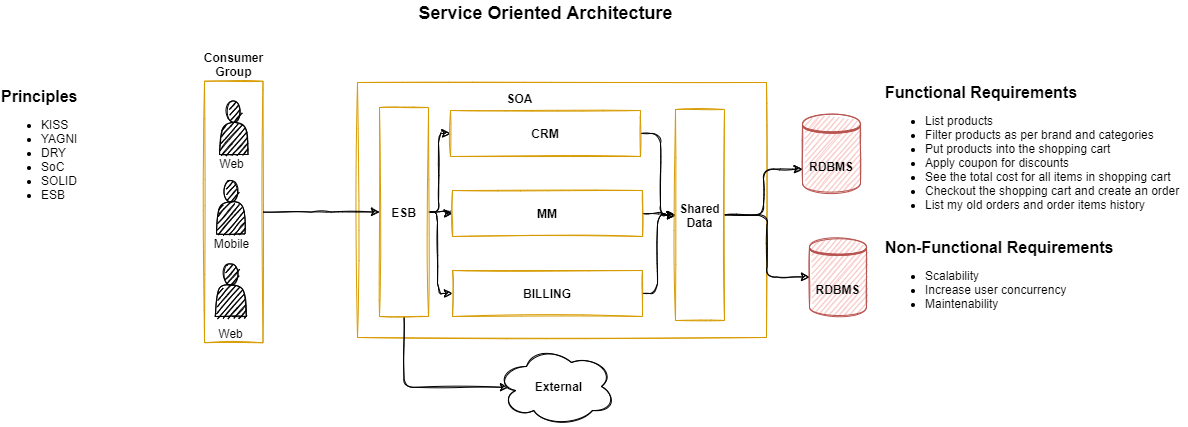

The diagram above was exported from draw.io. Its source (the exported page's mxGraphModel, read from the mxfile embedded in the PNG):
<mxGraphModel dx="1822" dy="1297" grid="0" gridSize="10" guides="1" tooltips="1" connect="1" arrows="1" fold="1" page="0" pageScale="1" pageWidth="850" pageHeight="1100" math="0" shadow="0">
  <root>
    <mxCell id="0" />
    <mxCell id="1" parent="0" />
    <mxCell id="eW7GFg_uYcOyYJDo-M7b-91" value="Consumer&lt;br&gt;Group" style="whiteSpace=wrap;html=1;glass=0;sketch=1;fillColor=#FFFFFF;strokeColor=#d79b00;fontStyle=1;labelPosition=center;verticalLabelPosition=top;align=center;verticalAlign=bottom;" parent="1" vertex="1">
      <mxGeometry x="-402" y="-619.25" width="58.5" height="261.5" as="geometry" />
    </mxCell>
    <mxCell id="eW7GFg_uYcOyYJDo-M7b-1" value="&lt;font style=&quot;font-size: 16px&quot;&gt;&lt;b&gt;Functional Requirements&lt;/b&gt;&lt;br&gt;&lt;ul style=&quot;font-size: 12px&quot;&gt;&lt;li&gt;List products&lt;/li&gt;&lt;li&gt;Filter products as per brand and categories&lt;/li&gt;&lt;li&gt;Put products into the shopping cart&lt;/li&gt;&lt;li&gt;Apply coupon for discounts&amp;nbsp;&lt;/li&gt;&lt;li&gt;See the total cost for all items in shopping cart&lt;/li&gt;&lt;li&gt;Checkout the shopping cart and create an order&lt;/li&gt;&lt;li&gt;List my old orders and order items history&lt;/li&gt;&lt;/ul&gt;&lt;/font&gt;" style="text;html=1;align=left;verticalAlign=middle;resizable=0;points=[];autosize=1;strokeColor=none;fillColor=none;imageHeight=10;sketch=1;" parent="1" vertex="1">
      <mxGeometry x="277" y="-618" width="304" height="142" as="geometry" />
    </mxCell>
    <mxCell id="eW7GFg_uYcOyYJDo-M7b-4" value="&lt;font style=&quot;font-size: 16px&quot;&gt;&lt;b&gt;Non-Functional Requirements&lt;/b&gt;&lt;br&gt;&lt;ul style=&quot;font-size: 12px&quot;&gt;&lt;li&gt;Scalability&lt;/li&gt;&lt;li&gt;Increase user concurrency&lt;/li&gt;&lt;li&gt;Maintenability&lt;/li&gt;&lt;/ul&gt;&lt;/font&gt;" style="text;html=1;align=left;verticalAlign=middle;resizable=0;points=[];autosize=1;strokeColor=none;fillColor=none;sketch=1;" parent="1" vertex="1">
      <mxGeometry x="277" y="-463.5" width="239" height="86" as="geometry" />
    </mxCell>
    <mxCell id="eW7GFg_uYcOyYJDo-M7b-57" value="Service Oriented Architecture" style="text;html=1;align=center;verticalAlign=middle;resizable=0;points=[];autosize=1;strokeColor=none;fillColor=none;fontColor=#000000;fontSize=18;fontStyle=1" parent="1" vertex="1">
      <mxGeometry x="-192.5" y="-700" width="263" height="26" as="geometry" />
    </mxCell>
    <mxCell id="eW7GFg_uYcOyYJDo-M7b-58" value="&lt;font style=&quot;font-size: 16px&quot;&gt;&lt;b&gt;Principles&lt;/b&gt;&lt;/font&gt;&lt;br style=&quot;font-size: 12px&quot;&gt;&lt;ul style=&quot;font-size: 12px&quot;&gt;&lt;li style=&quot;font-size: 12px&quot;&gt;KISS&lt;/li&gt;&lt;li style=&quot;font-size: 12px&quot;&gt;YAGNI&lt;/li&gt;&lt;li style=&quot;font-size: 12px&quot;&gt;DRY&lt;/li&gt;&lt;li style=&quot;font-size: 12px&quot;&gt;SoC&lt;/li&gt;&lt;li style=&quot;font-size: 12px&quot;&gt;SOLID&lt;/li&gt;&lt;li style=&quot;font-size: 12px&quot;&gt;ESB&lt;/li&gt;&lt;/ul&gt;" style="text;html=1;align=left;verticalAlign=middle;resizable=0;points=[];autosize=1;strokeColor=none;fillColor=none;fontSize=12;fontColor=#000000;spacing=1;" parent="1" vertex="1">
      <mxGeometry x="-606" y="-615" width="89" height="130" as="geometry" />
    </mxCell>
    <mxCell id="eW7GFg_uYcOyYJDo-M7b-75" value="" style="whiteSpace=wrap;html=1;glass=0;sketch=1;fillColor=#FFFFFF;strokeColor=#d79b00;" parent="1" vertex="1">
      <mxGeometry x="-249" y="-618" width="409" height="255" as="geometry" />
    </mxCell>
    <mxCell id="eW7GFg_uYcOyYJDo-M7b-96" style="edgeStyle=orthogonalEdgeStyle;rounded=1;sketch=1;orthogonalLoop=1;jettySize=auto;html=1;fontSize=12;fontColor=#000000;" parent="1" source="eW7GFg_uYcOyYJDo-M7b-76" target="eW7GFg_uYcOyYJDo-M7b-78" edge="1">
      <mxGeometry relative="1" as="geometry">
        <Array as="points">
          <mxPoint x="-168" y="-489" />
          <mxPoint x="-168" y="-567" />
        </Array>
      </mxGeometry>
    </mxCell>
    <mxCell id="eW7GFg_uYcOyYJDo-M7b-97" value="" style="edgeStyle=orthogonalEdgeStyle;rounded=1;sketch=1;orthogonalLoop=1;jettySize=auto;html=1;fontSize=12;fontColor=#000000;" parent="1" source="eW7GFg_uYcOyYJDo-M7b-76" target="eW7GFg_uYcOyYJDo-M7b-79" edge="1">
      <mxGeometry relative="1" as="geometry" />
    </mxCell>
    <mxCell id="eW7GFg_uYcOyYJDo-M7b-98" style="edgeStyle=orthogonalEdgeStyle;rounded=1;sketch=1;orthogonalLoop=1;jettySize=auto;html=1;fontSize=12;fontColor=#000000;" parent="1" source="eW7GFg_uYcOyYJDo-M7b-76" target="eW7GFg_uYcOyYJDo-M7b-80" edge="1">
      <mxGeometry relative="1" as="geometry">
        <Array as="points">
          <mxPoint x="-169" y="-489" />
          <mxPoint x="-169" y="-407" />
        </Array>
      </mxGeometry>
    </mxCell>
    <mxCell id="eW7GFg_uYcOyYJDo-M7b-107" style="edgeStyle=orthogonalEdgeStyle;rounded=1;sketch=1;orthogonalLoop=1;jettySize=auto;html=1;entryX=0.1;entryY=0.51;entryDx=0;entryDy=0;entryPerimeter=0;fontSize=12;fontColor=#000000;" parent="1" source="eW7GFg_uYcOyYJDo-M7b-76" target="eW7GFg_uYcOyYJDo-M7b-106" edge="1">
      <mxGeometry relative="1" as="geometry">
        <Array as="points">
          <mxPoint x="-202" y="-313" />
        </Array>
      </mxGeometry>
    </mxCell>
    <mxCell id="eW7GFg_uYcOyYJDo-M7b-76" value="ESB" style="whiteSpace=wrap;html=1;glass=0;sketch=1;fillColor=#FFFFFF;strokeColor=#d79b00;fontStyle=1" parent="1" vertex="1">
      <mxGeometry x="-227" y="-593" width="49" height="209" as="geometry" />
    </mxCell>
    <mxCell id="eW7GFg_uYcOyYJDo-M7b-99" style="edgeStyle=orthogonalEdgeStyle;rounded=1;sketch=1;orthogonalLoop=1;jettySize=auto;html=1;fontSize=12;fontColor=#000000;" parent="1" source="eW7GFg_uYcOyYJDo-M7b-78" target="eW7GFg_uYcOyYJDo-M7b-81" edge="1">
      <mxGeometry relative="1" as="geometry">
        <Array as="points">
          <mxPoint x="54" y="-567" />
          <mxPoint x="54" y="-485" />
        </Array>
      </mxGeometry>
    </mxCell>
    <mxCell id="eW7GFg_uYcOyYJDo-M7b-78" value="CRM" style="whiteSpace=wrap;html=1;glass=0;sketch=1;fillColor=#FFFFFF;strokeColor=#d79b00;fontStyle=1" parent="1" vertex="1">
      <mxGeometry x="-156" y="-590" width="190" height="46" as="geometry" />
    </mxCell>
    <mxCell id="eW7GFg_uYcOyYJDo-M7b-100" style="edgeStyle=orthogonalEdgeStyle;rounded=1;sketch=1;orthogonalLoop=1;jettySize=auto;html=1;entryX=0;entryY=0.5;entryDx=0;entryDy=0;fontSize=12;fontColor=#000000;" parent="1" source="eW7GFg_uYcOyYJDo-M7b-79" target="eW7GFg_uYcOyYJDo-M7b-81" edge="1">
      <mxGeometry relative="1" as="geometry" />
    </mxCell>
    <mxCell id="eW7GFg_uYcOyYJDo-M7b-79" value="MM" style="whiteSpace=wrap;html=1;glass=0;sketch=1;fillColor=#FFFFFF;strokeColor=#d79b00;fontStyle=1" parent="1" vertex="1">
      <mxGeometry x="-154" y="-510" width="190" height="46" as="geometry" />
    </mxCell>
    <mxCell id="eW7GFg_uYcOyYJDo-M7b-101" style="edgeStyle=orthogonalEdgeStyle;rounded=1;sketch=1;orthogonalLoop=1;jettySize=auto;html=1;entryX=0;entryY=0.5;entryDx=0;entryDy=0;fontSize=12;fontColor=#000000;" parent="1" source="eW7GFg_uYcOyYJDo-M7b-80" target="eW7GFg_uYcOyYJDo-M7b-81" edge="1">
      <mxGeometry relative="1" as="geometry">
        <Array as="points">
          <mxPoint x="51" y="-407" />
          <mxPoint x="51" y="-485" />
        </Array>
      </mxGeometry>
    </mxCell>
    <mxCell id="eW7GFg_uYcOyYJDo-M7b-80" value="BILLING" style="whiteSpace=wrap;html=1;glass=0;sketch=1;fillColor=#FFFFFF;strokeColor=#d79b00;fontStyle=1" parent="1" vertex="1">
      <mxGeometry x="-154" y="-430" width="190" height="46" as="geometry" />
    </mxCell>
    <mxCell id="eW7GFg_uYcOyYJDo-M7b-102" style="edgeStyle=orthogonalEdgeStyle;rounded=1;sketch=1;orthogonalLoop=1;jettySize=auto;html=1;entryX=0;entryY=0.7;entryDx=0;entryDy=0;fontSize=12;fontColor=#000000;" parent="1" source="eW7GFg_uYcOyYJDo-M7b-81" target="eW7GFg_uYcOyYJDo-M7b-82" edge="1">
      <mxGeometry relative="1" as="geometry" />
    </mxCell>
    <mxCell id="eW7GFg_uYcOyYJDo-M7b-105" style="edgeStyle=orthogonalEdgeStyle;rounded=1;sketch=1;orthogonalLoop=1;jettySize=auto;html=1;entryX=0;entryY=0.5;entryDx=0;entryDy=0;fontSize=12;fontColor=#000000;" parent="1" source="eW7GFg_uYcOyYJDo-M7b-81" target="eW7GFg_uYcOyYJDo-M7b-83" edge="1">
      <mxGeometry relative="1" as="geometry" />
    </mxCell>
    <mxCell id="eW7GFg_uYcOyYJDo-M7b-81" value="Shared&lt;br&gt;Data" style="whiteSpace=wrap;html=1;glass=0;sketch=1;fillColor=#FFFFFF;strokeColor=#d79b00;fontStyle=1" parent="1" vertex="1">
      <mxGeometry x="69" y="-591" width="49" height="211" as="geometry" />
    </mxCell>
    <mxCell id="eW7GFg_uYcOyYJDo-M7b-82" value="RDBMS" style="shape=datastore;whiteSpace=wrap;html=1;glass=0;fontStyle=1;fillColor=#f8cecc;strokeColor=#b85450;sketch=1;" parent="1" vertex="1">
      <mxGeometry x="196" y="-586" width="58" height="78" as="geometry" />
    </mxCell>
    <mxCell id="eW7GFg_uYcOyYJDo-M7b-83" value="RDBMS" style="shape=datastore;whiteSpace=wrap;html=1;glass=0;fontStyle=1;fillColor=#f8cecc;strokeColor=#b85450;sketch=1;" parent="1" vertex="1">
      <mxGeometry x="203" y="-463" width="57" height="79" as="geometry" />
    </mxCell>
    <mxCell id="eW7GFg_uYcOyYJDo-M7b-86" value="Web" style="text;html=1;align=center;verticalAlign=middle;resizable=0;points=[];autosize=1;strokeColor=none;fillColor=none;sketch=1;" parent="1" vertex="1">
      <mxGeometry x="-392.5" y="-546" width="35" height="18" as="geometry" />
    </mxCell>
    <mxCell id="eW7GFg_uYcOyYJDo-M7b-87" value="" style="shape=actor;whiteSpace=wrap;html=1;glass=0;sketch=1;fillColor=#000000;" parent="1" vertex="1">
      <mxGeometry x="-390" y="-520" width="28.5" height="53.5" as="geometry" />
    </mxCell>
    <mxCell id="eW7GFg_uYcOyYJDo-M7b-88" value="Mobile" style="text;html=1;align=center;verticalAlign=middle;resizable=0;points=[];autosize=1;strokeColor=none;fillColor=none;sketch=1;" parent="1" vertex="1">
      <mxGeometry x="-397.5" y="-466.5" width="45" height="18" as="geometry" />
    </mxCell>
    <mxCell id="eW7GFg_uYcOyYJDo-M7b-89" value="" style="shape=actor;whiteSpace=wrap;html=1;glass=0;sketch=1;fillColor=#000000;" parent="1" vertex="1">
      <mxGeometry x="-391.25" y="-436.5" width="31" height="52.5" as="geometry" />
    </mxCell>
    <mxCell id="eW7GFg_uYcOyYJDo-M7b-90" value="Web" style="text;html=1;align=center;verticalAlign=middle;resizable=0;points=[];autosize=1;strokeColor=none;fillColor=none;sketch=1;" parent="1" vertex="1">
      <mxGeometry x="-393.5" y="-376" width="35" height="18" as="geometry" />
    </mxCell>
    <mxCell id="eW7GFg_uYcOyYJDo-M7b-94" style="edgeStyle=orthogonalEdgeStyle;rounded=1;sketch=1;orthogonalLoop=1;jettySize=auto;html=1;fontSize=12;fontColor=#000000;" parent="1" source="eW7GFg_uYcOyYJDo-M7b-91" target="eW7GFg_uYcOyYJDo-M7b-76" edge="1">
      <mxGeometry relative="1" as="geometry" />
    </mxCell>
    <mxCell id="eW7GFg_uYcOyYJDo-M7b-106" value="" style="ellipse;shape=cloud;whiteSpace=wrap;html=1;glass=0;sketch=1;fontSize=12;fontColor=#000000;fillColor=#FFFFFF;align=left;verticalAlign=middle;" parent="1" vertex="1">
      <mxGeometry x="-110" y="-354" width="120" height="80" as="geometry" />
    </mxCell>
    <mxCell id="eW7GFg_uYcOyYJDo-M7b-108" value="External" style="text;html=1;align=center;verticalAlign=middle;resizable=0;points=[];autosize=1;strokeColor=none;fillColor=none;fontSize=12;fontColor=#000000;fontStyle=1" parent="1" vertex="1">
      <mxGeometry x="-77" y="-323" width="57" height="18" as="geometry" />
    </mxCell>
    <mxCell id="eW7GFg_uYcOyYJDo-M7b-109" value="SOA" style="text;html=1;align=center;verticalAlign=middle;resizable=0;points=[];autosize=1;strokeColor=none;fillColor=none;fontSize=12;fontColor=#000000;fontStyle=1" parent="1" vertex="1">
      <mxGeometry x="-105.5" y="-611" width="36" height="18" as="geometry" />
    </mxCell>
    <mxCell id="eW7GFg_uYcOyYJDo-M7b-113" value="" style="shape=actor;whiteSpace=wrap;html=1;glass=0;sketch=1;fillColor=#000000;" parent="1" vertex="1">
      <mxGeometry x="-387" y="-599.5" width="28.5" height="53.5" as="geometry" />
    </mxCell>
  </root>
</mxGraphModel>